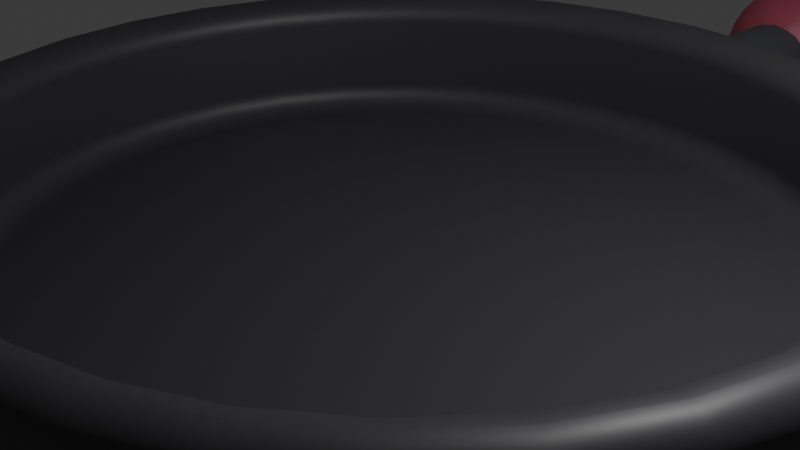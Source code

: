 # Source: frypan.blend  (saved by Blender 4.4.32; exported with 4.5.12 LTS)
import bpy
from mathutils import Matrix  # noqa: F401  (used for matrix-valued properties, if any)

bpy.ops.wm.read_factory_settings(use_empty=True)
scene = bpy.context.scene
scene.name = 'Scene'

# ---- collections
col_collection = bpy.data.collections.new('Collection'); scene.collection.children.link(col_collection)

# ---- materials (node trees are filled in below, after node groups)
mat_x = bpy.data.materials.new('マテリアル')
mat_002 = bpy.data.materials.new('マテリアル.002')
mat_001 = bpy.data.materials.new('マテリアル.001')

# ---- node groups
ng_smooth_by_angle = bpy.data.node_groups.new('Smooth by Angle', 'GeometryNodeTree')
_s = ng_smooth_by_angle.interface.new_socket(name='Mesh', in_out='OUTPUT', socket_type='NodeSocketGeometry')
_s = ng_smooth_by_angle.interface.new_socket(name='Mesh', in_out='INPUT', socket_type='NodeSocketGeometry')
_s = ng_smooth_by_angle.interface.new_socket(name='Angle', in_out='INPUT', socket_type='NodeSocketFloat')
_s.subtype = 'ANGLE'
_s.default_value = 0.5236
_s.min_value = 0.0
_s.max_value = 3.142
_s.description = 'Maximum face angle for smooth edges'
_s = ng_smooth_by_angle.interface.new_socket(name='Ignore Sharpness', in_out='INPUT', socket_type='NodeSocketBool')
_s.force_non_field = True
ng_smooth_by_angle.description = 'Set the sharpness of mesh edges based on the angle between the neighboring faces'
ng_smooth_by_angle.is_modifier = True
_N = ng_smooth_by_angle.nodes; _L = ng_smooth_by_angle.links
n0 = _N.new('GeometryNodeSetShadeSmooth'); n0.name = 'Set Shade Smooth'; n0.location = (120, -80)
n0.domain = 'EDGE'
n1 = _N.new('GeometryNodeSetShadeSmooth'); n1.name = 'Set Shade Smooth.001'; n1.location = (300, -80)
n2 = _N.new('NodeGroupOutput'); n2.name = 'Group Output'; n2.location = (480, -80)
n3 = _N.new('GeometryNodeInputMeshEdgeAngle'); n3.name = 'Edge Angle'; n3.location = (-440, -240)
n4 = _N.new('NodeGroupInput'); n4.name = 'Group Input'; n4.location = (-80, -80)
n5 = _N.new('GeometryNodeInputEdgeSmooth'); n5.name = 'Is Edge Smooth'; n5.location = (-260, -120)
n6 = _N.new('GeometryNodeInputShadeSmooth'); n6.name = 'Is Shade Smooth'; n6.location = (-440, -397)
n7 = _N.new('FunctionNodeCompare'); n7.name = 'Compare'; n7.location = (-260, -260)
n7.operation = 'LESS_EQUAL'
n7.inputs[6].default_value = (0.0, 0.0, 0.0, 0.0)
n7.inputs[7].default_value = (0.0, 0.0, 0.0, 0.0)
n8 = _N.new('FunctionNodeBooleanMath'); n8.name = 'Boolean Math.001'; n8.location = (-80, -260)
n9 = _N.new('NodeGroupInput'); n9.name = 'Group Input.001'; n9.location = (-440, -329)
n10 = _N.new('NodeGroupInput'); n10.name = 'Group Input.002'; n10.location = (-259, -189)
n11 = _N.new('FunctionNodeBooleanMath'); n11.name = 'Boolean Math'; n11.location = (-80, -149)
n11.operation = 'OR'
n12 = _N.new('FunctionNodeBooleanMath'); n12.name = 'Boolean Math.002'; n12.location = (-260, -380)
n12.operation = 'OR'
n13 = _N.new('NodeGroupInput'); n13.name = 'Group Input.003'; n13.location = (-440, -460)
_L.new(n3.outputs[0], n7.inputs[0])
_L.new(n1.outputs[0], n2.inputs[0])
_L.new(n9.outputs[1], n7.inputs[1])
_L.new(n7.outputs[0], n8.inputs[0])
_L.new(n4.outputs[0], n0.inputs[0])
_L.new(n0.outputs[0], n1.inputs[0])
_L.new(n8.outputs[0], n0.inputs[2])
_L.new(n10.outputs[2], n11.inputs[1])
_L.new(n5.outputs[0], n11.inputs[0])
_L.new(n11.outputs[0], n0.inputs[1])
_L.new(n13.outputs[2], n12.inputs[1])
_L.new(n6.outputs[0], n12.inputs[0])
_L.new(n12.outputs[0], n8.inputs[1])
n2.is_active_output = True

# ---- material node trees
mat_x.use_nodes = True; mat_x.node_tree.nodes.clear()
_N = mat_x.node_tree.nodes; _L = mat_x.node_tree.links
n0 = _N.new('ShaderNodeBsdfPrincipled'); n0.name = 'プリンシプルBSDF'; n0.location = (10, 300)
n0.inputs[0].default_value = (0.055, 0.05274, 0.06021, 1.0)
n1 = _N.new('ShaderNodeOutputMaterial'); n1.name = 'マテリアル出力'; n1.location = (300, 300)
_L.new(n0.outputs[0], n1.inputs[0])
n1.is_active_output = True
mat_002.use_nodes = True; mat_002.node_tree.nodes.clear()
_N = mat_002.node_tree.nodes; _L = mat_002.node_tree.links
n0 = _N.new('ShaderNodeBsdfPrincipled'); n0.name = 'プリンシプルBSDF'; n0.location = (10, 300)
n0.inputs[0].default_value = (0.3743, 0.06676, 0.1049, 1.0)
n1 = _N.new('ShaderNodeOutputMaterial'); n1.name = 'マテリアル出力'; n1.location = (300, 300)
_L.new(n0.outputs[0], n1.inputs[0])
n1.is_active_output = True
mat_001.use_nodes = True; mat_001.node_tree.nodes.clear()
_N = mat_001.node_tree.nodes; _L = mat_001.node_tree.links
n0 = _N.new('ShaderNodeBsdfPrincipled'); n0.name = 'プリンシプルBSDF'; n0.location = (10, 300)
n0.inputs[0].default_value = (0.07208, 0.07867, 0.09485, 1.0)
n1 = _N.new('ShaderNodeOutputMaterial'); n1.name = 'マテリアル出力'; n1.location = (300, 300)
_L.new(n0.outputs[0], n1.inputs[0])
n1.is_active_output = True

# ---- world
world_world = bpy.data.worlds.new('World'); scene.world = world_world
world_world.use_nodes = True; world_world.node_tree.nodes.clear()
_N = world_world.node_tree.nodes; _L = world_world.node_tree.links
n0 = _N.new('ShaderNodeOutputWorld'); n0.name = 'World Output'; n0.location = (300, 300)
n1 = _N.new('ShaderNodeBackground'); n1.name = 'Background'; n1.location = (10, 300)
n1.inputs[0].default_value = (0.05088, 0.05088, 0.05088, 1.0)
_L.new(n1.outputs[0], n0.inputs[0])
n0.is_active_output = True
world_world.color = (0.05088, 0.05088, 0.05088)
world_world.sun_shadow_jitter_overblur = 0.0

# ---- cameras
cam_camera = bpy.data.cameras.new('Camera')
cam_camera.clip_end = 100.0
cam_camera.ortho_scale = 7.314

# ---- lights
light_light = bpy.data.lights.new('Light', 'POINT')
light_light.energy = 1000.0
light_light.shadow_soft_size = 0.1

# ---- meshes
me_x = bpy.data.meshes.new('円柱')
me_x.from_pydata([(-1.328e-09, 0.9611, -0.1477), (-9.939e-10, 1.05, 0.1477), (0.1168, 0.9496, -0.1477), (0.1343, 1.037, 0.1477), (0.2292, 0.9155, -0.1477), (0.2634, 0.9981, 0.1477), (0.3327, 0.8602, -0.1477), (0.3823, 0.9345, 0.1477), (0.4234, 0.7857, -0.1477), (0.4866, 0.8489, 0.1477), (0.4979, 0.695, -0.1477), (0.5722, 0.7446, 0.1477), (0.5533, 0.5914, -0.1477), (0.6358, 0.6256, 0.1477), (0.5873, 0.4791, -0.1477), (0.675, 0.4965, 0.1477), (0.5988, 0.3623, -0.1477), (0.6882, 0.3623, 0.1477), (0.5873, 0.2455, -0.1477), (0.675, 0.228, 0.1477), (0.5533, 0.1331, -0.1477), (0.6358, 0.09893, 0.1477), (0.4979, 0.02959, -0.1477), (0.5722, -0.02004, 0.1477), (0.4234, -0.06116, -0.1477), (0.4866, -0.1243, 0.1477), (0.3327, -0.1356, -0.1477), (0.3823, -0.2099, 0.1477), (0.2292, -0.191, -0.1477), (0.2634, -0.2735, 0.1477), (0.1168, -0.225, -0.1477), (0.1343, -0.3127, 0.1477), (-1.663e-09, -0.2366, -0.1477), (-9.939e-10, -0.3259, 0.1477), (-0.1168, -0.225, -0.1477), (-0.1343, -0.3127, 0.1477), (-0.2292, -0.191, -0.1477), (-0.2634, -0.2735, 0.1477), (-0.3327, -0.1356, -0.1477), (-0.3823, -0.2099, 0.1477), (-0.4234, -0.06116, -0.1477), (-0.4866, -0.1243, 0.1477), (-0.4979, 0.02959, -0.1477), (-0.5722, -0.02004, 0.1477), (-0.5533, 0.1331, -0.1477), (-0.6358, 0.09893, 0.1477), (-0.5873, 0.2455, -0.1477), (-0.675, 0.228, 0.1477), (-0.5988, 0.3623, -0.1477), (-0.6882, 0.3623, 0.1477), (-0.5873, 0.4791, -0.1477), (-0.675, 0.4965, 0.1477), (-0.5533, 0.5914, -0.1477), (-0.6358, 0.6256, 0.1477), (-0.4979, 0.695, -0.1477), (-0.5722, 0.7446, 0.1477), (-0.4234, 0.7857, -0.1477), (-0.4866, 0.8489, 0.1477), (-0.3327, 0.8602, -0.1477), (-0.3823, 0.9345, 0.1477), (-0.2292, 0.9155, -0.1477), (-0.2634, 0.9981, 0.1477), (-0.1168, 0.9496, -0.1477), (-0.1343, 1.037, 0.1477), (-9.939e-10, 1.05, -0.1477), (0.1343, 1.037, -0.1477), (0.2634, 0.9981, -0.1477), (0.3823, 0.9345, -0.1477), (0.4866, 0.8489, -0.1477), (0.5722, 0.7446, -0.1477), (0.6358, 0.6256, -0.1477), (0.675, 0.4965, -0.1477), (0.6882, 0.3623, -0.1477), (0.675, 0.228, -0.1477), (0.6358, 0.09893, -0.1477), (0.5722, -0.02004, -0.1477), (0.4866, -0.1243, -0.1477), (0.3823, -0.2099, -0.1477), (0.2634, -0.2735, -0.1477), (0.1343, -0.3127, -0.1477), (-9.939e-10, -0.3259, -0.1477), (-0.1343, -0.3127, -0.1477), (-0.2634, -0.2735, -0.1477), (-0.3823, -0.2099, -0.1477), (-0.4866, -0.1243, -0.1477), (-0.5722, -0.02004, -0.1477), (-0.6358, 0.09893, -0.1477), (-0.675, 0.228, -0.1477), (-0.6882, 0.3623, -0.1477), (-0.675, 0.4965, -0.1477), (-0.6358, 0.6256, -0.1477), (-0.5722, 0.7446, -0.1477), (-0.4866, 0.8489, -0.1477), (-0.3823, 0.9345, -0.1477), (-0.2634, 0.9981, -0.1477), (-0.1343, 1.037, -0.1477), (2.954e-09, 0.9611, 0.06638), (0.1168, 0.9496, 0.06638), (0.2292, 0.9155, 0.06638), (0.3327, 0.8602, 0.06638), (0.4234, 0.7857, 0.06638), (0.4979, 0.695, 0.06638), (0.5533, 0.5914, 0.06638), (0.5873, 0.4791, 0.06638), (0.5988, 0.3623, 0.06638), (0.5873, 0.2455, 0.06638), (0.5533, 0.1331, 0.06638), (0.4979, 0.02959, 0.06638), (0.4234, -0.06116, 0.06638), (0.3327, -0.1356, 0.06638), (0.2292, -0.191, 0.06638), (0.1168, -0.225, 0.06638), (2.619e-09, -0.2366, 0.06638), (-0.1168, -0.225, 0.06638), (-0.2292, -0.191, 0.06638), (-0.3327, -0.1356, 0.06638), (-0.4234, -0.06116, 0.06638), (-0.4979, 0.02959, 0.06638), (-0.5533, 0.1331, 0.06638), (-0.5873, 0.2455, 0.06638), (-0.5988, 0.3623, 0.06638), (-0.5873, 0.4791, 0.06638), (-0.5533, 0.5914, 0.06638), (-0.4979, 0.695, 0.06638), (-0.4234, 0.7857, 0.06638), (-0.3327, 0.8602, 0.06638), (-0.2292, 0.9155, 0.06638), (-0.1168, 0.9496, 0.06638)], [], [(64, 1, 3, 65), (65, 3, 5, 66), (66, 5, 7, 67), (67, 7, 9, 68), (68, 9, 11, 69), (69, 11, 13, 70), (70, 13, 15, 71), (71, 15, 17, 72), (72, 17, 19, 73), (73, 19, 21, 74), (74, 21, 23, 75), (75, 23, 25, 76), (76, 25, 27, 77), (77, 27, 29, 78), (78, 29, 31, 79), (79, 31, 33, 80), (80, 33, 35, 81), (81, 35, 37, 82), (82, 37, 39, 83), (83, 39, 41, 84), (84, 41, 43, 85), (85, 43, 45, 86), (86, 45, 47, 87), (87, 47, 49, 88), (88, 49, 51, 89), (89, 51, 53, 90), (90, 53, 55, 91), (91, 55, 57, 92), (92, 57, 59, 93), (93, 59, 61, 94), (3, 1, 63, 61, 59, 57, 55, 53, 51, 49, 47, 45, 43, 41, 39, 37, 35, 33, 31, 29, 27, 25, 23, 21, 19, 17, 15, 13, 11, 9, 7, 5), (94, 61, 63, 95), (95, 63, 1, 64), (50, 52, 122, 121), (2, 0, 64, 65), (4, 2, 65, 66), (6, 4, 66, 67), (8, 6, 67, 68), (10, 8, 68, 69), (12, 10, 69, 70), (14, 12, 70, 71), (16, 14, 71, 72), (18, 16, 72, 73), (20, 18, 73, 74), (22, 20, 74, 75), (24, 22, 75, 76), (26, 24, 76, 77), (28, 26, 77, 78), (30, 28, 78, 79), (32, 30, 79, 80), (34, 32, 80, 81), (36, 34, 81, 82), (38, 36, 82, 83), (40, 38, 83, 84), (42, 40, 84, 85), (44, 42, 85, 86), (46, 44, 86, 87), (48, 46, 87, 88), (50, 48, 88, 89), (52, 50, 89, 90), (54, 52, 90, 91), (56, 54, 91, 92), (58, 56, 92, 93), (60, 58, 93, 94), (62, 60, 94, 95), (0, 62, 95, 64), (96, 97, 98, 99, 100, 101, 102, 103, 104, 105, 106, 107, 108, 109, 110, 111, 112, 113, 114, 115, 116, 117, 118, 119, 120, 121, 122, 123, 124, 125, 126, 127), (24, 26, 109, 108), (52, 54, 123, 122), (26, 28, 110, 109), (0, 2, 97, 96), (54, 56, 124, 123), (28, 30, 111, 110), (2, 4, 98, 97), (56, 58, 125, 124), (30, 32, 112, 111), (4, 6, 99, 98), (58, 60, 126, 125), (32, 34, 113, 112), (6, 8, 100, 99), (60, 62, 127, 126), (34, 36, 114, 113), (8, 10, 101, 100), (62, 0, 96, 127), (36, 38, 115, 114), (10, 12, 102, 101), (38, 40, 116, 115), (12, 14, 103, 102), (40, 42, 117, 116), (14, 16, 104, 103), (42, 44, 118, 117), (16, 18, 105, 104), (44, 46, 119, 118), (18, 20, 106, 105), (46, 48, 120, 119), (20, 22, 107, 106), (48, 50, 121, 120), (22, 24, 108, 107)])
me_x.polygons.foreach_set('use_smooth', [True] * 98)
_uv = me_x.uv_layers.new(name='UVマップ')
_uv.uv.foreach_set('vector', [1.0, 0.5, 1.0, 1.0, 0.9688, 1.0, 0.9688, 0.5, 0.9688, 0.5, 0.9688, 1.0, 0.9375, 1.0, 0.9375, 0.5, 0.9375, 0.5, 0.9375, 1.0, 0.9062, 1.0, 0.9062, 0.5, 0.9062, 0.5, 0.9062, 1.0, 0.875, 1.0, 0.875, 0.5, 0.875, 0.5, 0.875, 1.0, 0.8438, 1.0, 0.8438, 0.5, 0.8438, 0.5, 0.8438, 1.0, 0.8125, 1.0, 0.8125, 0.5, 0.8125, 0.5, 0.8125, 1.0, 0.7812, 1.0, 0.7812, 0.5, 0.7812, 0.5, 0.7812, 1.0, 0.75, 1.0, 0.75, 0.5, 0.75, 0.5, 0.75, 1.0, 0.7188, 1.0, 0.7188, 0.5, 0.7188, 0.5, 0.7188, 1.0, 0.6875, 1.0, 0.6875, 0.5, 0.6875, 0.5, 0.6875, 1.0, 0.6562, 1.0, 0.6562, 0.5, 0.6562, 0.5, 0.6562, 1.0, 0.625, 1.0, 0.625, 0.5, 0.625, 0.5, 0.625, 1.0, 0.5938, 1.0, 0.5938, 0.5, 0.5938, 0.5, 0.5938, 1.0, 0.5625, 1.0, 0.5625, 0.5, 0.5625, 0.5, 0.5625, 1.0, 0.5312, 1.0, 0.5312, 0.5, 0.5312, 0.5, 0.5312, 1.0, 0.5, 1.0, 0.5, 0.5, 0.5, 0.5, 0.5, 1.0, 0.4688, 1.0, 0.4688, 0.5, 0.4688, 0.5, 0.4688, 1.0, 0.4375, 1.0, 0.4375, 0.5, 0.4375, 0.5, 0.4375, 1.0, 0.4062, 1.0, 0.4062, 0.5, 0.4062, 0.5, 0.4062, 1.0, 0.375, 1.0, 0.375, 0.5, 0.375, 0.5, 0.375, 1.0, 0.3438, 1.0, 0.3438, 0.5, 0.3438, 0.5, 0.3438, 1.0, 0.3125, 1.0, 0.3125, 0.5, 0.3125, 0.5, 0.3125, 1.0, 0.2812, 1.0, 0.2812, 0.5, 0.2812, 0.5, 0.2812, 1.0, 0.25, 1.0, 0.25, 0.5, 0.25, 0.5, 0.25, 1.0, 0.2188, 1.0, 0.2188, 0.5, 0.2188, 0.5, 0.2188, 1.0, 0.1875, 1.0, 0.1875, 0.5, 0.1875, 0.5, 0.1875, 1.0, 0.1562, 1.0, 0.1562, 0.5, 0.1562, 0.5, 0.1562, 1.0, 0.125, 1.0, 0.125, 0.5, 0.125, 0.5, 0.125, 1.0, 0.09375, 1.0, 0.09375, 0.5, 0.09375, 0.5, 0.09375, 1.0, 0.0625, 1.0, 0.0625, 0.5, 0.2968, 0.4854, 0.25, 0.49, 0.2032, 0.4854, 0.1582, 0.4717, 0.1167, 0.4496, 0.08029, 0.4197, 0.05045, 0.3833, 0.02827, 0.3418, 0.01461, 0.2968, 0.01, 0.25, 0.01461, 0.2032, 0.02827, 0.1582, 0.05045, 0.1167, 0.08029, 0.08029, 0.1167, 0.05045, 0.1582, 0.02827, 0.2032, 0.01461, 0.25, 0.01, 0.2968, 0.01461, 0.3418, 0.02827, 0.3833, 0.05045, 0.4197, 0.08029, 0.4496, 0.1167, 0.4717, 0.1582, 0.4854, 0.2032, 0.49, 0.25, 0.4854, 0.2968, 0.4717, 0.3418, 0.4496, 0.3833, 0.4197, 0.4197, 0.3833, 0.4496, 0.3418, 0.4717, 0.0625, 0.5, 0.0625, 1.0, 0.03125, 1.0, 0.03125, 0.5, 0.03125, 0.5, 0.03125, 1.0, 0.0, 1.0, 0.0, 0.5, 0.5452, 0.2907, 0.5571, 0.3299, 0.5571, 0.3299, 0.5452, 0.2907, 0.7907, 0.4548, 0.75, 0.4588, 0.75, 0.49, 0.7968, 0.4854, 0.8299, 0.4429, 0.7907, 0.4548, 0.7968, 0.4854, 0.8418, 0.4717, 0.866, 0.4236, 0.8299, 0.4429, 0.8418, 0.4717, 0.8833, 0.4496, 0.8977, 0.3977, 0.866, 0.4236, 0.8833, 0.4496, 0.9197, 0.4197, 0.9236, 0.366, 0.8977, 0.3977, 0.9197, 0.4197, 0.9496, 0.3833, 0.9429, 0.3299, 0.9236, 0.366, 0.9496, 0.3833, 0.9717, 0.3418, 0.9548, 0.2907, 0.9429, 0.3299, 0.9717, 0.3418, 0.9854, 0.2968, 0.9588, 0.25, 0.9548, 0.2907, 0.9854, 0.2968, 0.99, 0.25, 0.9548, 0.2093, 0.9588, 0.25, 0.99, 0.25, 0.9854, 0.2032, 0.9429, 0.1701, 0.9548, 0.2093, 0.9854, 0.2032, 0.9717, 0.1582, 0.9236, 0.134, 0.9429, 0.1701, 0.9717, 0.1582, 0.9496, 0.1167, 0.8977, 0.1023, 0.9236, 0.134, 0.9496, 0.1167, 0.9197, 0.08029, 0.866, 0.07635, 0.8977, 0.1023, 0.9197, 0.08029, 0.8833, 0.05045, 0.8299, 0.05705, 0.866, 0.07635, 0.8833, 0.05045, 0.8418, 0.02827, 0.7907, 0.04517, 0.8299, 0.05705, 0.8418, 0.02827, 0.7968, 0.01461, 0.75, 0.04116, 0.7907, 0.04517, 0.7968, 0.01461, 0.75, 0.01, 0.7093, 0.04517, 0.75, 0.04116, 0.75, 0.01, 0.7032, 0.01461, 0.6701, 0.05705, 0.7093, 0.04517, 0.7032, 0.01461, 0.6582, 0.02827, 0.634, 0.07635, 0.6701, 0.05705, 0.6582, 0.02827, 0.6167, 0.05045, 0.6023, 0.1023, 0.634, 0.07635, 0.6167, 0.05045, 0.5803, 0.08029, 0.5764, 0.134, 0.6023, 0.1023, 0.5803, 0.08029, 0.5504, 0.1167, 0.5571, 0.1701, 0.5764, 0.134, 0.5504, 0.1167, 0.5283, 0.1582, 0.5452, 0.2093, 0.5571, 0.1701, 0.5283, 0.1582, 0.5146, 0.2032, 0.5412, 0.25, 0.5452, 0.2093, 0.5146, 0.2032, 0.51, 0.25, 0.5452, 0.2907, 0.5412, 0.25, 0.51, 0.25, 0.5146, 0.2968, 0.5571, 0.3299, 0.5452, 0.2907, 0.5146, 0.2968, 0.5283, 0.3418, 0.5764, 0.366, 0.5571, 0.3299, 0.5283, 0.3418, 0.5504, 0.3833, 0.6023, 0.3977, 0.5764, 0.366, 0.5504, 0.3833, 0.5803, 0.4197, 0.634, 0.4236, 0.6023, 0.3977, 0.5803, 0.4197, 0.6167, 0.4496, 0.6701, 0.4429, 0.634, 0.4236, 0.6167, 0.4496, 0.6582, 0.4717, 0.7093, 0.4548, 0.6701, 0.4429, 0.6582, 0.4717, 0.7032, 0.4854, 0.75, 0.4588, 0.7093, 0.4548, 0.7032, 0.4854, 0.75, 0.49, 0.75, 0.4588, 0.7907, 0.4548, 0.8299, 0.4429, 0.866, 0.4236, 0.8977, 0.3977, 0.9236, 0.366, 0.9429, 0.3299, 0.9548, 0.2907, 0.9588, 0.25, 0.9548, 0.2093, 0.9429, 0.1701, 0.9236, 0.134, 0.8977, 0.1023, 0.866, 0.07635, 0.8299, 0.05705, 0.7907, 0.04517, 0.75, 0.04116, 0.7093, 0.04517, 0.6701, 0.05705, 0.634, 0.07635, 0.6023, 0.1023, 0.5764, 0.134, 0.5571, 0.1701, 0.5452, 0.2093, 0.5412, 0.25, 0.5452, 0.2907, 0.5571, 0.3299, 0.5764, 0.366, 0.6023, 0.3977, 0.634, 0.4236, 0.6701, 0.4429, 0.7093, 0.4548, 0.8977, 0.1023, 0.866, 0.07635, 0.866, 0.07635, 0.8977, 0.1023, 0.5571, 0.3299, 0.5764, 0.366, 0.5764, 0.366, 0.5571, 0.3299, 0.866, 0.07635, 0.8299, 0.05705, 0.8299, 0.05705, 0.866, 0.07635, 0.75, 0.4588, 0.7907, 0.4548, 0.7907, 0.4548, 0.75, 0.4588, 0.5764, 0.366, 0.6023, 0.3977, 0.6023, 0.3977, 0.5764, 0.366, 0.8299, 0.05705, 0.7907, 0.04517, 0.7907, 0.04517, 0.8299, 0.05705, 0.7907, 0.4548, 0.8299, 0.4429, 0.8299, 0.4429, 0.7907, 0.4548, 0.6023, 0.3977, 0.634, 0.4236, 0.634, 0.4236, 0.6023, 0.3977, 0.7907, 0.04517, 0.75, 0.04116, 0.75, 0.04116, 0.7907, 0.04517, 0.8299, 0.4429, 0.866, 0.4236, 0.866, 0.4236, 0.8299, 0.4429, 0.634, 0.4236, 0.6701, 0.4429, 0.6701, 0.4429, 0.634, 0.4236, 0.75, 0.04116, 0.7093, 0.04517, 0.7093, 0.04517, 0.75, 0.04116, 0.866, 0.4236, 0.8977, 0.3977, 0.8977, 0.3977, 0.866, 0.4236, 0.6701, 0.4429, 0.7093, 0.4548, 0.7093, 0.4548, 0.6701, 0.4429, 0.7093, 0.04517, 0.6701, 0.05705, 0.6701, 0.05705, 0.7093, 0.04517, 0.8977, 0.3977, 0.9236, 0.366, 0.9236, 0.366, 0.8977, 0.3977, 0.7093, 0.4548, 0.75, 0.4588, 0.75, 0.4588, 0.7093, 0.4548, 0.6701, 0.05705, 0.634, 0.07635, 0.634, 0.07635, 0.6701, 0.05705, 0.9236, 0.366, 0.9429, 0.3299, 0.9429, 0.3299, 0.9236, 0.366, 0.634, 0.07635, 0.6023, 0.1023, 0.6023, 0.1023, 0.634, 0.07635, 0.9429, 0.3299, 0.9548, 0.2907, 0.9548, 0.2907, 0.9429, 0.3299, 0.6023, 0.1023, 0.5764, 0.134, 0.5764, 0.134, 0.6023, 0.1023, 0.9548, 0.2907, 0.9588, 0.25, 0.9588, 0.25, 0.9548, 0.2907, 0.5764, 0.134, 0.5571, 0.1701, 0.5571, 0.1701, 0.5764, 0.134, 0.9588, 0.25, 0.9548, 0.2093, 0.9548, 0.2093, 0.9588, 0.25, 0.5571, 0.1701, 0.5452, 0.2093, 0.5452, 0.2093, 0.5571, 0.1701, 0.9548, 0.2093, 0.9429, 0.1701, 0.9429, 0.1701, 0.9548, 0.2093, 0.5452, 0.2093, 0.5412, 0.25, 0.5412, 0.25, 0.5452, 0.2093, 0.9429, 0.1701, 0.9236, 0.134, 0.9236, 0.134, 0.9429, 0.1701, 0.5412, 0.25, 0.5452, 0.2907, 0.5452, 0.2907, 0.5412, 0.25, 0.9236, 0.134, 0.8977, 0.1023, 0.8977, 0.1023, 0.9236, 0.134])
me_x.materials.append(mat_x)
me_x.update()
me_002 = bpy.data.meshes.new('円柱.002')
me_002.from_pydata([(0.0, 17.43, 1.015), (0.0, 9.652, 0.9845), (0.1951, 17.43, 0.996), (0.1951, 9.654, 0.9653), (0.3827, 17.44, 0.9392), (0.3827, 9.657, 0.9084), (0.5556, 17.44, 0.8468), (0.5556, 9.662, 0.816), (0.7071, 17.45, 0.7224), (0.7071, 9.67, 0.6916), (0.8315, 17.46, 0.5709), (0.8315, 9.679, 0.5401), (0.9239, 17.47, 0.398), (0.9239, 9.689, 0.3673), (0.9808, 17.48, 0.2104), (0.9808, 9.701, 0.1797), (1.0, 17.49, 0.01538), (1.0, 9.712, -0.01538), (0.9808, 17.5, -0.1797), (0.9808, 9.724, -0.2104), (0.9239, 17.51, -0.3673), (0.9239, 9.735, -0.398), (0.8315, 17.53, -0.5401), (0.8315, 9.745, -0.5709), (0.7071, 17.53, -0.6916), (0.7071, 9.755, -0.7224), (0.5556, 17.54, -0.816), (0.5556, 9.762, -0.8468), (0.3827, 17.55, -0.9084), (0.3827, 9.768, -0.9392), (0.1951, 17.55, -0.9653), (0.1951, 9.771, -0.996), (0.0, 17.55, -0.9845), (0.0, 9.772, -1.015), (-0.1951, 17.55, -0.9653), (-0.1951, 9.771, -0.996), (-0.3827, 17.55, -0.9084), (-0.3827, 9.768, -0.9392), (-0.5556, 17.54, -0.816), (-0.5556, 9.762, -0.8468), (-0.7071, 17.53, -0.6916), (-0.7071, 9.755, -0.7224), (-0.8315, 17.53, -0.5401), (-0.8315, 9.745, -0.5709), (-0.9239, 17.51, -0.3673), (-0.9239, 9.735, -0.398), (-0.9808, 17.5, -0.1797), (-0.9808, 9.724, -0.2104), (-1.0, 17.49, 0.01538), (-1.0, 9.712, -0.01538), (-0.9808, 17.48, 0.2104), (-0.9808, 9.701, 0.1797), (-0.9239, 17.47, 0.398), (-0.9239, 9.689, 0.3673), (-0.8315, 17.46, 0.5709), (-0.8315, 9.679, 0.5401), (-0.7071, 17.45, 0.7224), (-0.7071, 9.67, 0.6916), (-0.5556, 17.44, 0.8468), (-0.5556, 9.662, 0.816), (-0.3827, 17.44, 0.9392), (-0.3827, 9.657, 0.9084), (-0.1951, 17.43, 0.996), (-0.1951, 9.654, 0.9653)], [], [(0, 1, 3, 2), (2, 3, 5, 4), (4, 5, 7, 6), (6, 7, 9, 8), (8, 9, 11, 10), (10, 11, 13, 12), (12, 13, 15, 14), (14, 15, 17, 16), (16, 17, 19, 18), (18, 19, 21, 20), (20, 21, 23, 22), (22, 23, 25, 24), (24, 25, 27, 26), (26, 27, 29, 28), (28, 29, 31, 30), (30, 31, 33, 32), (32, 33, 35, 34), (34, 35, 37, 36), (36, 37, 39, 38), (38, 39, 41, 40), (40, 41, 43, 42), (42, 43, 45, 44), (44, 45, 47, 46), (46, 47, 49, 48), (48, 49, 51, 50), (50, 51, 53, 52), (52, 53, 55, 54), (54, 55, 57, 56), (56, 57, 59, 58), (58, 59, 61, 60), (3, 1, 63, 61, 59, 57, 55, 53, 51, 49, 47, 45, 43, 41, 39, 37, 35, 33, 31, 29, 27, 25, 23, 21, 19, 17, 15, 13, 11, 9, 7, 5), (60, 61, 63, 62), (62, 63, 1, 0), (0, 2, 4, 6, 8, 10, 12, 14, 16, 18, 20, 22, 24, 26, 28, 30, 32, 34, 36, 38, 40, 42, 44, 46, 48, 50, 52, 54, 56, 58, 60, 62)])
me_002.polygons.foreach_set('use_smooth', [True] * 34)
_uv = me_002.uv_layers.new(name='UVマップ')
_uv.uv.foreach_set('vector', [1.0, 0.5, 1.0, 1.0, 0.9688, 1.0, 0.9688, 0.5, 0.9688, 0.5, 0.9688, 1.0, 0.9375, 1.0, 0.9375, 0.5, 0.9375, 0.5, 0.9375, 1.0, 0.9062, 1.0, 0.9062, 0.5, 0.9062, 0.5, 0.9062, 1.0, 0.875, 1.0, 0.875, 0.5, 0.875, 0.5, 0.875, 1.0, 0.8438, 1.0, 0.8438, 0.5, 0.8438, 0.5, 0.8438, 1.0, 0.8125, 1.0, 0.8125, 0.5, 0.8125, 0.5, 0.8125, 1.0, 0.7812, 1.0, 0.7812, 0.5, 0.7812, 0.5, 0.7812, 1.0, 0.75, 1.0, 0.75, 0.5, 0.75, 0.5, 0.75, 1.0, 0.7188, 1.0, 0.7188, 0.5, 0.7188, 0.5, 0.7188, 1.0, 0.6875, 1.0, 0.6875, 0.5, 0.6875, 0.5, 0.6875, 1.0, 0.6562, 1.0, 0.6562, 0.5, 0.6562, 0.5, 0.6562, 1.0, 0.625, 1.0, 0.625, 0.5, 0.625, 0.5, 0.625, 1.0, 0.5938, 1.0, 0.5938, 0.5, 0.5938, 0.5, 0.5938, 1.0, 0.5625, 1.0, 0.5625, 0.5, 0.5625, 0.5, 0.5625, 1.0, 0.5312, 1.0, 0.5312, 0.5, 0.5312, 0.5, 0.5312, 1.0, 0.5, 1.0, 0.5, 0.5, 0.5, 0.5, 0.5, 1.0, 0.4688, 1.0, 0.4688, 0.5, 0.4688, 0.5, 0.4688, 1.0, 0.4375, 1.0, 0.4375, 0.5, 0.4375, 0.5, 0.4375, 1.0, 0.4062, 1.0, 0.4062, 0.5, 0.4062, 0.5, 0.4062, 1.0, 0.375, 1.0, 0.375, 0.5, 0.375, 0.5, 0.375, 1.0, 0.3438, 1.0, 0.3438, 0.5, 0.3438, 0.5, 0.3438, 1.0, 0.3125, 1.0, 0.3125, 0.5, 0.3125, 0.5, 0.3125, 1.0, 0.2812, 1.0, 0.2812, 0.5, 0.2812, 0.5, 0.2812, 1.0, 0.25, 1.0, 0.25, 0.5, 0.25, 0.5, 0.25, 1.0, 0.2188, 1.0, 0.2188, 0.5, 0.2188, 0.5, 0.2188, 1.0, 0.1875, 1.0, 0.1875, 0.5, 0.1875, 0.5, 0.1875, 1.0, 0.1562, 1.0, 0.1562, 0.5, 0.1562, 0.5, 0.1562, 1.0, 0.125, 1.0, 0.125, 0.5, 0.125, 0.5, 0.125, 1.0, 0.09375, 1.0, 0.09375, 0.5, 0.09375, 0.5, 0.09375, 1.0, 0.0625, 1.0, 0.0625, 0.5, 0.2968, 0.4854, 0.25, 0.49, 0.2032, 0.4854, 0.1582, 0.4717, 0.1167, 0.4496, 0.08029, 0.4197, 0.05045, 0.3833, 0.02827, 0.3418, 0.01461, 0.2968, 0.01, 0.25, 0.01461, 0.2032, 0.02827, 0.1582, 0.05045, 0.1167, 0.08029, 0.08029, 0.1167, 0.05045, 0.1582, 0.02827, 0.2032, 0.01461, 0.25, 0.01, 0.2968, 0.01461, 0.3418, 0.02827, 0.3833, 0.05045, 0.4197, 0.08029, 0.4496, 0.1167, 0.4717, 0.1582, 0.4854, 0.2032, 0.49, 0.25, 0.4854, 0.2968, 0.4717, 0.3418, 0.4496, 0.3833, 0.4197, 0.4197, 0.3833, 0.4496, 0.3418, 0.4717, 0.0625, 0.5, 0.0625, 1.0, 0.03125, 1.0, 0.03125, 0.5, 0.03125, 0.5, 0.03125, 1.0, 0.0, 1.0, 0.0, 0.5, 0.75, 0.49, 0.7968, 0.4854, 0.8418, 0.4717, 0.8833, 0.4496, 0.9197, 0.4197, 0.9496, 0.3833, 0.9717, 0.3418, 0.9854, 0.2968, 0.99, 0.25, 0.9854, 0.2032, 0.9717, 0.1582, 0.9496, 0.1167, 0.9197, 0.08029, 0.8833, 0.05045, 0.8418, 0.02827, 0.7968, 0.01461, 0.75, 0.01, 0.7032, 0.01461, 0.6582, 0.02827, 0.6167, 0.05045, 0.5803, 0.08029, 0.5504, 0.1167, 0.5283, 0.1582, 0.5146, 0.2032, 0.51, 0.25, 0.5146, 0.2968, 0.5283, 0.3418, 0.5504, 0.3833, 0.5803, 0.4197, 0.6167, 0.4496, 0.6582, 0.4717, 0.7032, 0.4854])
me_002.materials.append(mat_002)
me_002.update()
me_003 = bpy.data.meshes.new('円柱.003')
me_003.from_pydata([(5.096e-09, 21.3, 0.5879), (5.096e-09, 16.8, 0.5701), (0.113, 21.3, 0.5768), (0.113, 16.8, 0.559), (0.2216, 21.31, 0.5438), (0.2216, 16.81, 0.526), (0.3217, 21.31, 0.4903), (0.3217, 16.81, 0.4725), (0.4095, 21.31, 0.4183), (0.4095, 16.81, 0.4005), (0.4815, 21.32, 0.3306), (0.4815, 16.82, 0.3128), (0.535, 21.33, 0.2305), (0.535, 16.83, 0.2127), (0.568, 21.33, 0.1219), (0.568, 16.83, 0.1041), (0.5791, 21.34, 0.008906), (0.5791, 16.84, -0.008906), (0.568, 21.35, -0.1041), (0.568, 16.85, -0.1219), (0.535, 21.35, -0.2127), (0.535, 16.85, -0.2305), (0.4815, 21.36, -0.3128), (0.4815, 16.86, -0.3306), (0.4095, 21.36, -0.4005), (0.4095, 16.86, -0.4183), (0.3217, 21.37, -0.4725), (0.3217, 16.87, -0.4903), (0.2216, 21.37, -0.526), (0.2216, 16.87, -0.5438), (0.113, 21.37, -0.559), (0.113, 16.87, -0.5768), (5.096e-09, 21.37, -0.5701), (5.096e-09, 16.87, -0.5879), (-0.113, 21.37, -0.559), (-0.113, 16.87, -0.5768), (-0.2216, 21.37, -0.526), (-0.2216, 16.87, -0.5438), (-0.3217, 21.37, -0.4725), (-0.3217, 16.87, -0.4903), (-0.4095, 21.36, -0.4005), (-0.4095, 16.86, -0.4183), (-0.4815, 21.36, -0.3128), (-0.4815, 16.86, -0.3306), (-0.535, 21.35, -0.2127), (-0.535, 16.85, -0.2305), (-0.568, 21.35, -0.1041), (-0.568, 16.85, -0.1219), (-0.5791, 21.34, 0.008906), (-0.5791, 16.84, -0.008906), (-0.568, 21.33, 0.1219), (-0.568, 16.83, 0.1041), (-0.535, 21.33, 0.2305), (-0.535, 16.83, 0.2127), (-0.4815, 21.32, 0.3306), (-0.4815, 16.82, 0.3128), (-0.4095, 21.31, 0.4183), (-0.4095, 16.81, 0.4005), (-0.3217, 21.31, 0.4903), (-0.3217, 16.81, 0.4725), (-0.2216, 21.31, 0.5438), (-0.2216, 16.81, 0.526), (-0.113, 21.3, 0.5768), (-0.113, 16.8, 0.559)], [], [(0, 1, 3, 2), (2, 3, 5, 4), (4, 5, 7, 6), (6, 7, 9, 8), (8, 9, 11, 10), (10, 11, 13, 12), (12, 13, 15, 14), (14, 15, 17, 16), (16, 17, 19, 18), (18, 19, 21, 20), (20, 21, 23, 22), (22, 23, 25, 24), (24, 25, 27, 26), (26, 27, 29, 28), (28, 29, 31, 30), (30, 31, 33, 32), (32, 33, 35, 34), (34, 35, 37, 36), (36, 37, 39, 38), (38, 39, 41, 40), (40, 41, 43, 42), (42, 43, 45, 44), (44, 45, 47, 46), (46, 47, 49, 48), (48, 49, 51, 50), (50, 51, 53, 52), (52, 53, 55, 54), (54, 55, 57, 56), (56, 57, 59, 58), (58, 59, 61, 60), (3, 1, 63, 61, 59, 57, 55, 53, 51, 49, 47, 45, 43, 41, 39, 37, 35, 33, 31, 29, 27, 25, 23, 21, 19, 17, 15, 13, 11, 9, 7, 5), (60, 61, 63, 62), (62, 63, 1, 0), (0, 2, 4, 6, 8, 10, 12, 14, 16, 18, 20, 22, 24, 26, 28, 30, 32, 34, 36, 38, 40, 42, 44, 46, 48, 50, 52, 54, 56, 58, 60, 62)])
me_003.polygons.foreach_set('use_smooth', [True] * 34)
_uv = me_003.uv_layers.new(name='UVマップ')
_uv.uv.foreach_set('vector', [1.0, 0.5, 1.0, 1.0, 0.9688, 1.0, 0.9688, 0.5, 0.9688, 0.5, 0.9688, 1.0, 0.9375, 1.0, 0.9375, 0.5, 0.9375, 0.5, 0.9375, 1.0, 0.9062, 1.0, 0.9062, 0.5, 0.9062, 0.5, 0.9062, 1.0, 0.875, 1.0, 0.875, 0.5, 0.875, 0.5, 0.875, 1.0, 0.8438, 1.0, 0.8438, 0.5, 0.8438, 0.5, 0.8438, 1.0, 0.8125, 1.0, 0.8125, 0.5, 0.8125, 0.5, 0.8125, 1.0, 0.7812, 1.0, 0.7812, 0.5, 0.7812, 0.5, 0.7812, 1.0, 0.75, 1.0, 0.75, 0.5, 0.75, 0.5, 0.75, 1.0, 0.7188, 1.0, 0.7188, 0.5, 0.7188, 0.5, 0.7188, 1.0, 0.6875, 1.0, 0.6875, 0.5, 0.6875, 0.5, 0.6875, 1.0, 0.6562, 1.0, 0.6562, 0.5, 0.6562, 0.5, 0.6562, 1.0, 0.625, 1.0, 0.625, 0.5, 0.625, 0.5, 0.625, 1.0, 0.5938, 1.0, 0.5938, 0.5, 0.5938, 0.5, 0.5938, 1.0, 0.5625, 1.0, 0.5625, 0.5, 0.5625, 0.5, 0.5625, 1.0, 0.5312, 1.0, 0.5312, 0.5, 0.5312, 0.5, 0.5312, 1.0, 0.5, 1.0, 0.5, 0.5, 0.5, 0.5, 0.5, 1.0, 0.4688, 1.0, 0.4688, 0.5, 0.4688, 0.5, 0.4688, 1.0, 0.4375, 1.0, 0.4375, 0.5, 0.4375, 0.5, 0.4375, 1.0, 0.4062, 1.0, 0.4062, 0.5, 0.4062, 0.5, 0.4062, 1.0, 0.375, 1.0, 0.375, 0.5, 0.375, 0.5, 0.375, 1.0, 0.3438, 1.0, 0.3438, 0.5, 0.3438, 0.5, 0.3438, 1.0, 0.3125, 1.0, 0.3125, 0.5, 0.3125, 0.5, 0.3125, 1.0, 0.2812, 1.0, 0.2812, 0.5, 0.2812, 0.5, 0.2812, 1.0, 0.25, 1.0, 0.25, 0.5, 0.25, 0.5, 0.25, 1.0, 0.2188, 1.0, 0.2188, 0.5, 0.2188, 0.5, 0.2188, 1.0, 0.1875, 1.0, 0.1875, 0.5, 0.1875, 0.5, 0.1875, 1.0, 0.1562, 1.0, 0.1562, 0.5, 0.1562, 0.5, 0.1562, 1.0, 0.125, 1.0, 0.125, 0.5, 0.125, 0.5, 0.125, 1.0, 0.09375, 1.0, 0.09375, 0.5, 0.09375, 0.5, 0.09375, 1.0, 0.0625, 1.0, 0.0625, 0.5, 0.2968, 0.4854, 0.25, 0.49, 0.2032, 0.4854, 0.1582, 0.4717, 0.1167, 0.4496, 0.08029, 0.4197, 0.05045, 0.3833, 0.02827, 0.3418, 0.01461, 0.2968, 0.01, 0.25, 0.01461, 0.2032, 0.02827, 0.1582, 0.05045, 0.1167, 0.08029, 0.08029, 0.1167, 0.05045, 0.1582, 0.02827, 0.2032, 0.01461, 0.25, 0.01, 0.2968, 0.01461, 0.3418, 0.02827, 0.3833, 0.05045, 0.4197, 0.08029, 0.4496, 0.1167, 0.4717, 0.1582, 0.4854, 0.2032, 0.49, 0.25, 0.4854, 0.2968, 0.4717, 0.3418, 0.4496, 0.3833, 0.4197, 0.4197, 0.3833, 0.4496, 0.3418, 0.4717, 0.0625, 0.5, 0.0625, 1.0, 0.03125, 1.0, 0.03125, 0.5, 0.03125, 0.5, 0.03125, 1.0, 0.0, 1.0, 0.0, 0.5, 0.75, 0.49, 0.7968, 0.4854, 0.8418, 0.4717, 0.8833, 0.4496, 0.9197, 0.4197, 0.9496, 0.3833, 0.9717, 0.3418, 0.9854, 0.2968, 0.99, 0.25, 0.9854, 0.2032, 0.9717, 0.1582, 0.9496, 0.1167, 0.9197, 0.08029, 0.8833, 0.05045, 0.8418, 0.02827, 0.7968, 0.01461, 0.75, 0.01, 0.7032, 0.01461, 0.6582, 0.02827, 0.6167, 0.05045, 0.5803, 0.08029, 0.5504, 0.1167, 0.5283, 0.1582, 0.5146, 0.2032, 0.51, 0.25, 0.5146, 0.2968, 0.5283, 0.3418, 0.5504, 0.3833, 0.5803, 0.4197, 0.6167, 0.4496, 0.6582, 0.4717, 0.7032, 0.4854])
me_003.materials.append(mat_001)
me_003.update()

# ---- objects
ob_light = bpy.data.objects.new('Light', light_light)
ob_camera = bpy.data.objects.new('Camera', cam_camera)
ob_x = bpy.data.objects.new('円柱', me_x)
ob_001 = bpy.data.objects.new('円柱.001', me_002)
ob_002 = bpy.data.objects.new('円柱.002', me_003)

# ---- transforms, parenting, visibility, modifiers, constraints
ob_light.location = (4.076, 1.005, 5.904)
ob_light.rotation_euler = (0.6503, 0.05522, 1.866)
ob_light.lock_rotations_4d = False
ob_light.empty_display_type = 'ARROWS'
ob_light.color = (0.0, 0.0, 0.0, 0.0)
ob_light.lineart.crease_threshold = 0.0
ob_camera.location = (7.359, -6.926, 4.958)
ob_camera.rotation_euler = (1.109, 0.0, 0.8149)
ob_camera.lock_rotations_4d = False
ob_camera.empty_display_type = 'ARROWS'
ob_camera.color = (0.0, 0.0, 0.0, 0.0)
ob_camera.display_type = 'WIRE'
ob_camera.lineart.crease_threshold = 0.0
ob_x.location = (0.0, -2.694, 0.0)
ob_x.scale = (7.602, 7.602, -6.804)
_m = ob_x.modifiers.new('ベベル', 'BEVEL')
_m.width = 1.0
_m.width_pct = 1.0
_m.segments = 10
_m = ob_x.modifiers.new('角度でスムーズ', 'NODES')
_m.node_group = ng_smooth_by_angle
_m.use_pin_to_last = True
_m.show_group_selector = False
ob_001.location = (0.0, -2.694, 0.0)
_m = ob_001.modifiers.new('ベベル', 'BEVEL')
_m.width = 1.0
_m.width_pct = 1.0
_m.segments = 10
_m = ob_001.modifiers.new('角度でスムーズ', 'NODES')
_m.node_group = ng_smooth_by_angle
_m.use_pin_to_last = True
_m.show_group_selector = False
ob_002.location = (0.0, -12.0, 0.0)
_m = ob_002.modifiers.new('ベベル', 'BEVEL')
_m.width = 1.0
_m.width_pct = 1.0
_m.segments = 10
_m = ob_002.modifiers.new('角度でスムーズ', 'NODES')
_m.node_group = ng_smooth_by_angle
_m.use_pin_to_last = True
_m.show_group_selector = False

# ---- collection membership
col_collection.objects.link(ob_light)
col_collection.objects.link(ob_camera)
col_collection.objects.link(ob_x)
col_collection.objects.link(ob_001)
col_collection.objects.link(ob_002)

# ---- scene / render settings (as saved in the file)
scene.camera = ob_camera
scene.frame_start = 1; scene.frame_end = 250; scene.frame_set(1)
scene.render.engine = 'BLENDER_EEVEE_NEXT'
bpy.context.view_layer.update()

